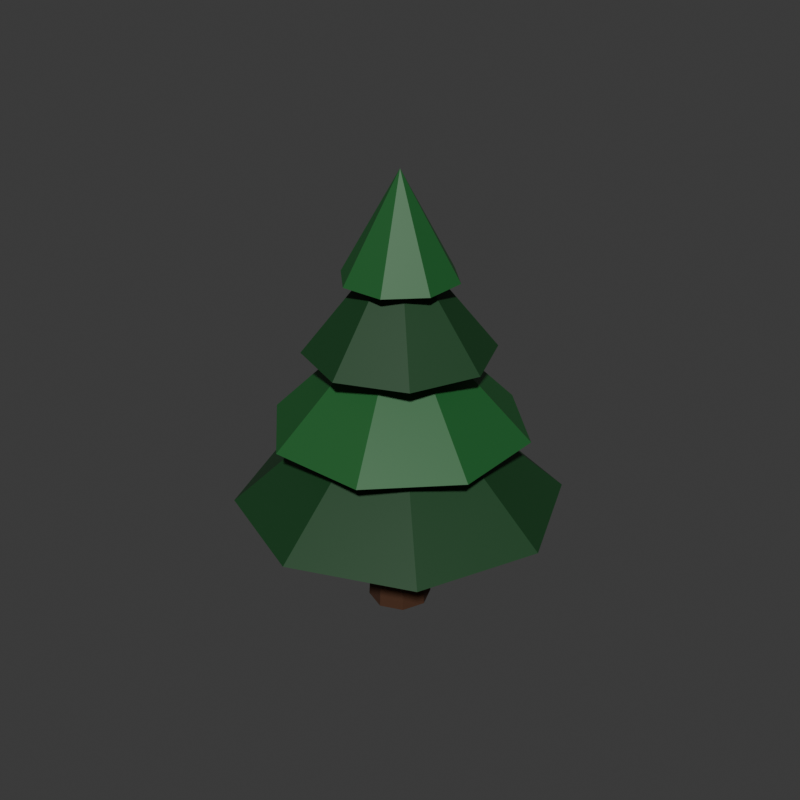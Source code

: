 # Source: PineTree.blend  (saved by Blender 5.2.44; exported with 4.5.12 LTS)
import bpy
from mathutils import Matrix  # noqa: F401  (used for matrix-valued properties, if any)

bpy.ops.wm.read_factory_settings(use_empty=True)
scene = bpy.context.scene
scene.name = 'Scene'

# ---- collections
col_collection = bpy.data.collections.new('Collection'); scene.collection.children.link(col_collection)

# ---- materials (node trees are filled in below, after node groups)
mat_mat_pinetrunk = bpy.data.materials.new('Mat_PineTrunk')
mat_mat_pinetrunk.diffuse_color = (0.2784, 0.1608, 0.07843, 1.0)
mat_mat_pinetrunk.roughness = 0.85
mat_mat_pinefoliagedark = bpy.data.materials.new('Mat_PineFoliageDark')
mat_mat_pinefoliagedark.diffuse_color = (0.07843, 0.2588, 0.1216, 1.0)
mat_mat_pinefoliagedark.roughness = 0.6
mat_mat_pinefoliagelight = bpy.data.materials.new('Mat_PineFoliageLight')
mat_mat_pinefoliagelight.diffuse_color = (0.1176, 0.3804, 0.1804, 1.0)
mat_mat_pinefoliagelight.roughness = 0.55

# ---- material node trees
mat_mat_pinetrunk.use_nodes = True; mat_mat_pinetrunk.node_tree.nodes.clear()
_N = mat_mat_pinetrunk.node_tree.nodes; _L = mat_mat_pinetrunk.node_tree.links
n0 = _N.new('ShaderNodeOutputMaterial'); n0.name = 'Material Output'; n0.location = (0, 0)
n1 = _N.new('ShaderNodeBsdfPrincipled'); n1.name = 'Principled BSDF'; n1.location = (0, 0)
n1.inputs[0].default_value = (0.06301, 0.02217, 0.006995, 1.0)
n1.inputs[2].default_value = 0.85
n1.inputs[10].default_value = 0.005
_L.new(n1.outputs[0], n0.inputs[0])
n0.is_active_output = True
mat_mat_pinefoliagedark.use_nodes = True; mat_mat_pinefoliagedark.node_tree.nodes.clear()
_N = mat_mat_pinefoliagedark.node_tree.nodes; _L = mat_mat_pinefoliagedark.node_tree.links
n0 = _N.new('ShaderNodeOutputMaterial'); n0.name = 'Material Output'; n0.location = (0, 0)
n1 = _N.new('ShaderNodeBsdfPrincipled'); n1.name = 'Principled BSDF'; n1.location = (0, 0)
n1.inputs[0].default_value = (0.006995, 0.05448, 0.0137, 1.0)
n1.inputs[2].default_value = 0.6
n1.inputs[10].default_value = 0.005
_L.new(n1.outputs[0], n0.inputs[0])
n0.is_active_output = True
mat_mat_pinefoliagelight.use_nodes = True; mat_mat_pinefoliagelight.node_tree.nodes.clear()
_N = mat_mat_pinefoliagelight.node_tree.nodes; _L = mat_mat_pinefoliagelight.node_tree.links
n0 = _N.new('ShaderNodeOutputMaterial'); n0.name = 'Material Output'; n0.location = (0, 0)
n1 = _N.new('ShaderNodeBsdfPrincipled'); n1.name = 'Principled BSDF'; n1.location = (0, 0)
n1.inputs[0].default_value = (0.01298, 0.1195, 0.02732, 1.0)
n1.inputs[2].default_value = 0.55
n1.inputs[10].default_value = 0.005
_L.new(n1.outputs[0], n0.inputs[0])
n0.is_active_output = True

# ---- world
world_world = bpy.data.worlds.new('World'); scene.world = world_world
world_world.use_nodes = True; world_world.node_tree.nodes.clear()
_N = world_world.node_tree.nodes; _L = world_world.node_tree.links
n0 = _N.new('ShaderNodeOutputWorld'); n0.name = 'World Output'; n0.location = (200, 100)
n1 = _N.new('ShaderNodeBackground'); n1.name = 'Background'; n1.location = (-200, 100)
n1.inputs[0].default_value = (0.05088, 0.05088, 0.05088, 1.0)
_L.new(n1.outputs[0], n0.inputs[0])
n0.is_active_output = True
world_world.color = (0.05088, 0.05088, 0.05088)
world_world.sun_shadow_jitter_overblur = 0.0

# ---- meshes
me_cone = bpy.data.meshes.new('Cone')
me_cone.from_pydata([(0.0, 0.45, -2.25), (0.0, 0.22, 2.25), (0.3182, 0.3182, -2.25), (0.1556, 0.1556, 2.25), (0.45, 0.0, -2.25), (0.22, 0.0, 2.25), (0.3182, -0.3182, -2.25), (0.1556, -0.1556, 2.25), (0.0, -0.45, -2.25), (0.0, -0.22, 2.25), (-0.3182, -0.3182, -2.25), (-0.1556, -0.1556, 2.25), (-0.45, 0.0, -2.25), (-0.22, 0.0, 2.25), (-0.3182, 0.3182, -2.25), (-0.1556, 0.1556, 2.25)], [], [(0, 1, 3, 2), (2, 3, 5, 4), (4, 5, 7, 6), (6, 7, 9, 8), (8, 9, 11, 10), (10, 11, 13, 12), (3, 1, 15, 13, 11, 9, 7, 5), (12, 13, 15, 14), (14, 15, 1, 0), (0, 2, 4, 6, 8, 10, 12, 14)])
_uv = me_cone.uv_layers.new(name='UVMap')
_uv.uv.foreach_set('vector', [1.0, 0.5, 1.0, 1.0, 0.875, 1.0, 0.875, 0.5, 0.875, 0.5, 0.875, 1.0, 0.75, 1.0, 0.75, 0.5, 0.75, 0.5, 0.75, 1.0, 0.625, 1.0, 0.625, 0.5, 0.625, 0.5, 0.625, 1.0, 0.5, 1.0, 0.5, 0.5, 0.5, 0.5, 0.5, 1.0, 0.375, 1.0, 0.375, 0.5, 0.375, 0.5, 0.375, 1.0, 0.25, 1.0, 0.25, 0.5, 0.4197, 0.4197, 0.25, 0.49, 0.08029, 0.4197, 0.01, 0.25, 0.08029, 0.08029, 0.25, 0.01, 0.4197, 0.08029, 0.49, 0.25, 0.25, 0.5, 0.25, 1.0, 0.125, 1.0, 0.125, 0.5, 0.125, 0.5, 0.125, 1.0, 0.0, 1.0, 0.0, 0.5, 0.75, 0.49, 0.9197, 0.4197, 0.99, 0.25, 0.9197, 0.08029, 0.75, 0.01, 0.5803, 0.08029, 0.51, 0.25, 0.5803, 0.4197])
me_cone.materials.append(mat_mat_pinetrunk)
me_cone.update()
me_cone_001 = bpy.data.meshes.new('Cone.001')
me_cone_001.from_pydata([(0.0, 2.3, -1.0), (1.626, 1.626, -1.0), (2.3, 0.0, -1.0), (1.626, -1.626, -1.0), (0.0, -2.3, -1.0), (-1.626, -1.626, -1.0), (-2.3, 0.0, -1.0), (-1.626, 1.626, -1.0), (0.0, 0.0, 1.0)], [], [(0, 8, 1), (1, 8, 2), (2, 8, 3), (3, 8, 4), (4, 8, 5), (5, 8, 6), (0, 1, 2, 3, 4, 5, 6, 7), (6, 8, 7), (7, 8, 0)])
_uv = me_cone_001.uv_layers.new(name='UVMap')
_uv.uv.foreach_set('vector', [0.25, 0.49, 0.25, 0.25, 0.4197, 0.4197, 0.4197, 0.4197, 0.25, 0.25, 0.49, 0.25, 0.49, 0.25, 0.25, 0.25, 0.4197, 0.08029, 0.4197, 0.08029, 0.25, 0.25, 0.25, 0.01, 0.25, 0.01, 0.25, 0.25, 0.08029, 0.08029, 0.08029, 0.08029, 0.25, 0.25, 0.01, 0.25, 0.75, 0.49, 0.9197, 0.4197, 0.99, 0.25, 0.9197, 0.08029, 0.75, 0.01, 0.5803, 0.08029, 0.51, 0.25, 0.5803, 0.4197, 0.01, 0.25, 0.25, 0.25, 0.08029, 0.4197, 0.08029, 0.4197, 0.25, 0.25, 0.25, 0.49])
me_cone_001.materials.append(mat_mat_pinefoliagedark)
me_cone_001.update()
me_cone_002 = bpy.data.meshes.new('Cone.002')
me_cone_002.from_pydata([(0.0, 1.8, -0.9), (1.273, 1.273, -0.9), (1.8, 0.0, -0.9), (1.273, -1.273, -0.9), (0.0, -1.8, -0.9), (-1.273, -1.273, -0.9), (-1.8, 0.0, -0.9), (-1.273, 1.273, -0.9), (0.0, 0.0, 0.9)], [], [(0, 8, 1), (1, 8, 2), (2, 8, 3), (3, 8, 4), (4, 8, 5), (5, 8, 6), (0, 1, 2, 3, 4, 5, 6, 7), (6, 8, 7), (7, 8, 0)])
_uv = me_cone_002.uv_layers.new(name='UVMap')
_uv.uv.foreach_set('vector', [0.25, 0.49, 0.25, 0.25, 0.4197, 0.4197, 0.4197, 0.4197, 0.25, 0.25, 0.49, 0.25, 0.49, 0.25, 0.25, 0.25, 0.4197, 0.08029, 0.4197, 0.08029, 0.25, 0.25, 0.25, 0.01, 0.25, 0.01, 0.25, 0.25, 0.08029, 0.08029, 0.08029, 0.08029, 0.25, 0.25, 0.01, 0.25, 0.75, 0.49, 0.9197, 0.4197, 0.99, 0.25, 0.9197, 0.08029, 0.75, 0.01, 0.5803, 0.08029, 0.51, 0.25, 0.5803, 0.4197, 0.01, 0.25, 0.25, 0.25, 0.08029, 0.4197, 0.08029, 0.4197, 0.25, 0.25, 0.25, 0.49])
me_cone_002.materials.append(mat_mat_pinefoliagelight)
me_cone_002.update()
me_cone_003 = bpy.data.meshes.new('Cone.003')
me_cone_003.from_pydata([(0.0, 1.3, -0.8), (0.9192, 0.9192, -0.8), (1.3, 0.0, -0.8), (0.9192, -0.9192, -0.8), (0.0, -1.3, -0.8), (-0.9192, -0.9192, -0.8), (-1.3, 0.0, -0.8), (-0.9192, 0.9192, -0.8), (0.0, 0.0, 0.8)], [], [(0, 8, 1), (1, 8, 2), (2, 8, 3), (3, 8, 4), (4, 8, 5), (5, 8, 6), (0, 1, 2, 3, 4, 5, 6, 7), (6, 8, 7), (7, 8, 0)])
_uv = me_cone_003.uv_layers.new(name='UVMap')
_uv.uv.foreach_set('vector', [0.25, 0.49, 0.25, 0.25, 0.4197, 0.4197, 0.4197, 0.4197, 0.25, 0.25, 0.49, 0.25, 0.49, 0.25, 0.25, 0.25, 0.4197, 0.08029, 0.4197, 0.08029, 0.25, 0.25, 0.25, 0.01, 0.25, 0.01, 0.25, 0.25, 0.08029, 0.08029, 0.08029, 0.08029, 0.25, 0.25, 0.01, 0.25, 0.75, 0.49, 0.9197, 0.4197, 0.99, 0.25, 0.9197, 0.08029, 0.75, 0.01, 0.5803, 0.08029, 0.51, 0.25, 0.5803, 0.4197, 0.01, 0.25, 0.25, 0.25, 0.08029, 0.4197, 0.08029, 0.4197, 0.25, 0.25, 0.25, 0.49])
me_cone_003.materials.append(mat_mat_pinefoliagedark)
me_cone_003.update()
me_cone_004 = bpy.data.meshes.new('Cone.004')
me_cone_004.from_pydata([(0.0, 0.8, -0.7), (0.5657, 0.5657, -0.7), (0.8, 0.0, -0.7), (0.5657, -0.5657, -0.7), (0.0, -0.8, -0.7), (-0.5657, -0.5657, -0.7), (-0.8, 0.0, -0.7), (-0.5657, 0.5657, -0.7), (0.0, 0.0, 0.7)], [], [(0, 8, 1), (1, 8, 2), (2, 8, 3), (3, 8, 4), (4, 8, 5), (5, 8, 6), (0, 1, 2, 3, 4, 5, 6, 7), (6, 8, 7), (7, 8, 0)])
_uv = me_cone_004.uv_layers.new(name='UVMap')
_uv.uv.foreach_set('vector', [0.25, 0.49, 0.25, 0.25, 0.4197, 0.4197, 0.4197, 0.4197, 0.25, 0.25, 0.49, 0.25, 0.49, 0.25, 0.25, 0.25, 0.4197, 0.08029, 0.4197, 0.08029, 0.25, 0.25, 0.25, 0.01, 0.25, 0.01, 0.25, 0.25, 0.08029, 0.08029, 0.08029, 0.08029, 0.25, 0.25, 0.01, 0.25, 0.75, 0.49, 0.9197, 0.4197, 0.99, 0.25, 0.9197, 0.08029, 0.75, 0.01, 0.5803, 0.08029, 0.51, 0.25, 0.5803, 0.4197, 0.01, 0.25, 0.25, 0.25, 0.08029, 0.4197, 0.08029, 0.4197, 0.25, 0.25, 0.25, 0.49])
me_cone_004.materials.append(mat_mat_pinefoliagelight)
me_cone_004.update()

# ---- objects
ob_trunk = bpy.data.objects.new('Trunk', me_cone)
ob_foliage_tier_1 = bpy.data.objects.new('Foliage_Tier_1', me_cone_001)
ob_foliage_tier_2 = bpy.data.objects.new('Foliage_Tier_2', me_cone_002)
ob_foliage_tier_3 = bpy.data.objects.new('Foliage_Tier_3', me_cone_003)
ob_foliage_tier_4 = bpy.data.objects.new('Foliage_Tier_4', me_cone_004)
ob_pinetree = bpy.data.objects.new('PineTree', None)

# ---- transforms, parenting, visibility, modifiers, constraints
ob_trunk.parent = ob_pinetree
ob_trunk.location = (0.0, 0.0, 2.25)
ob_foliage_tier_1.parent = ob_pinetree
ob_foliage_tier_1.location = (0.0, 0.0, 2.7)
ob_foliage_tier_2.parent = ob_pinetree
ob_foliage_tier_2.location = (0.0, 0.0, 3.7)
ob_foliage_tier_2.rotation_euler = (0.0, 0.0, 0.3927)
ob_foliage_tier_3.parent = ob_pinetree
ob_foliage_tier_3.location = (0.0, 0.0, 4.7)
ob_foliage_tier_4.parent = ob_pinetree
ob_foliage_tier_4.location = (0.0, 0.0, 5.6)
ob_foliage_tier_4.rotation_euler = (0.0, 0.0, 0.3927)
ob_pinetree.location = (0.0, 0.0, 0.0)

# ---- collection membership
col_collection.objects.link(ob_trunk)
col_collection.objects.link(ob_foliage_tier_1)
col_collection.objects.link(ob_foliage_tier_2)
col_collection.objects.link(ob_foliage_tier_3)
col_collection.objects.link(ob_foliage_tier_4)
col_collection.objects.link(ob_pinetree)

# ---- scene / render settings (as saved in the file)
scene.frame_start = 1; scene.frame_end = 250; scene.frame_set(1)
scene.render.engine = 'BLENDER_EEVEE_NEXT'
scene.render.resolution_x = 512
scene.render.resolution_y = 512
scene.render.bake_bias = 0.0
scene.render.bake_samples = 0
scene.render.compositor_device = 'GPU'
scene.eevee.use_volume_custom_range = False
scene.eevee.fast_gi_thickness_near = 0.1
scene.eevee.fast_gi_thickness_far = 0.0
scene.eevee.ray_tracing_options.screen_trace_thickness = 0.1
bpy.context.view_layer.update()

# ---- added for rendering (the .blend has no active camera and no usable light): camera, sun
cam_auto = bpy.data.cameras.new('AutoCamera')
cam_auto.lens = 50.0
cam_auto.sensor_width = 36.0
cam_auto.clip_end = 1000.0
ob_auto_camera = bpy.data.objects.new('AutoCamera', cam_auto)
scene.collection.objects.link(ob_auto_camera)
ob_auto_camera.location = (8.4767, -10.172, 9.93136)
ob_auto_camera.rotation_euler = (1.09748, -7.21219e-08, 0.694738)
scene.camera = ob_auto_camera
light_auto_sun = bpy.data.lights.new('AutoSun', 'SUN')
light_auto_sun.energy = 3.0
light_auto_sun.angle = 0.0523599
ob_auto_sun = bpy.data.objects.new('AutoSun', light_auto_sun)
scene.collection.objects.link(ob_auto_sun)
ob_auto_sun.rotation_euler = (0.872665, 0.174533, 0.523599)
bpy.context.view_layer.update()
